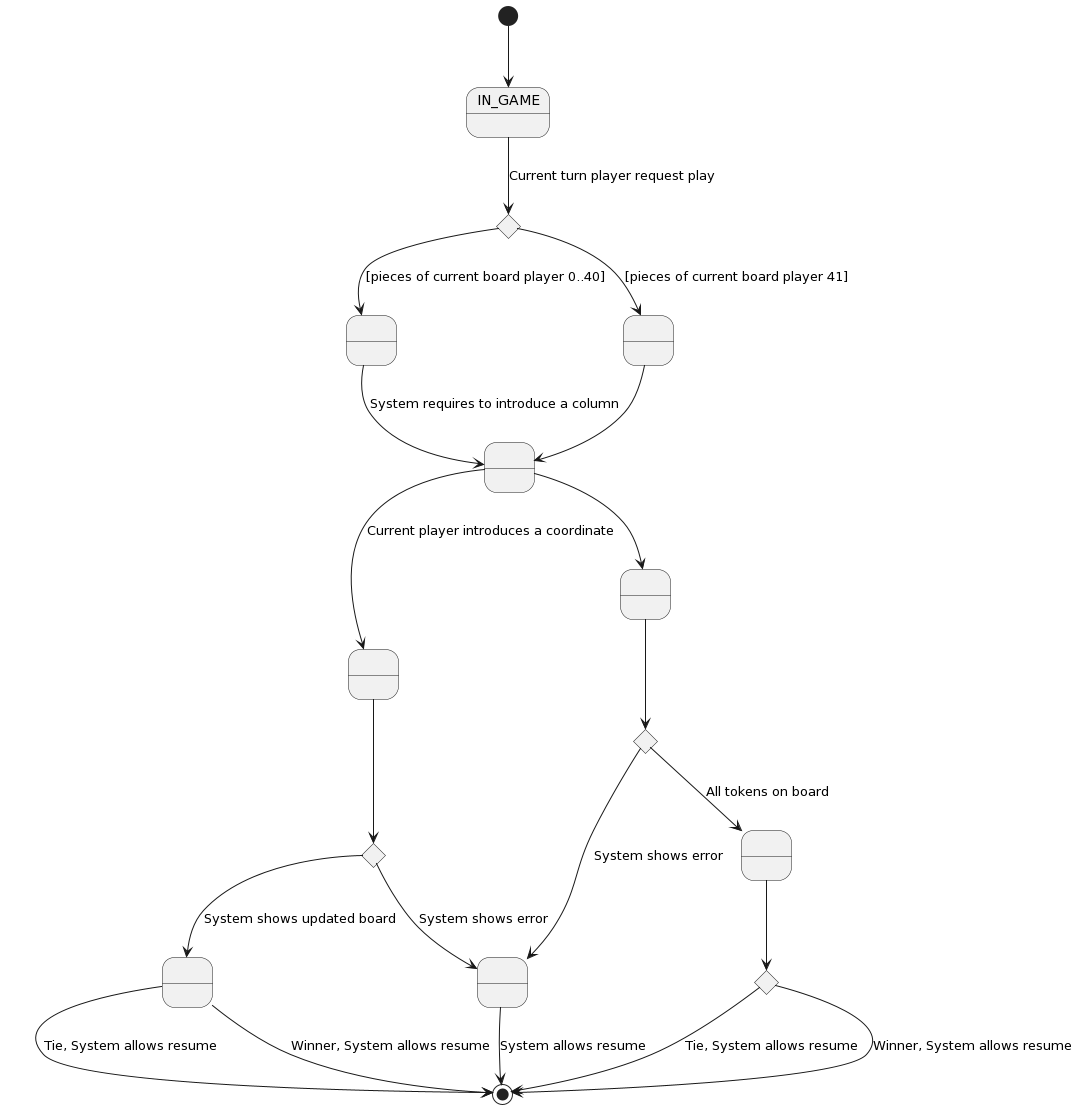

The diagram above was rendered by PlantUML. Its source (embedded in the PNG):
@startuml
state DIAMOND <<choice>>
state DIAMOND2 <<choice>>
state DIAMOND3 <<choice>>
state DIAMOND4 <<choice>>
state A as " "
state B as " "
state C as " "
state D as " "
state E as " "
state F as " "
state G as " "
state H as " "

[*] -down-> IN_GAME
IN_GAME --> DIAMOND : Current turn player request play
DIAMOND -down-> A : [pieces of current board player 0..40]
DIAMOND -down-> B : [pieces of current board player 41]
A -down-> C : System requires to introduce a column
B -down-> C 
C -down-> D : Current player introduces a coordinate
C -down-> E 
D -down-> DIAMOND2 
DIAMOND2 -down-> F : System shows updated board
DIAMOND2 -down-> G : System shows error
E -down-> DIAMOND3  
DIAMOND3 -down-> G : System shows error
DIAMOND3 -down-> H : All tokens on board
H -down-> DIAMOND4
DIAMOND4 -down-> [*] : Tie, System allows resume
DIAMOND4 -down-> [*] : Winner, System allows resume
G -down-> [*] : System allows resume
F -down-> [*] : Tie, System allows resume
F -down-> [*] : Winner, System allows resume
@enduml